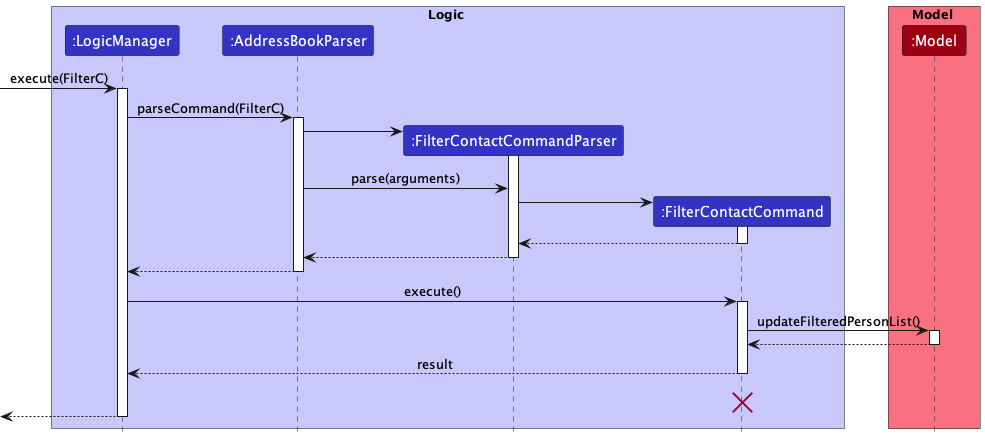

The diagram above was rendered by PlantUML. Its source (embedded in the PNG):
@startuml
!include style.puml

box Logic LOGIC_COLOR_T1
participant ":LogicManager" as LogicManager LOGIC_COLOR
participant ":AddressBookParser" as AddressBookParser LOGIC_COLOR
participant ":FilterContactCommandParser" as FilterContactCommandParser LOGIC_COLOR
participant ":FilterContactCommand" as FilterContactCommand LOGIC_COLOR
end box

box Model MODEL_COLOR_T1
participant ":Model" as Model MODEL_COLOR
end box

[-> LogicManager : execute(FilterC)
activate LogicManager

LogicManager -> AddressBookParser : parseCommand(FilterC)
activate AddressBookParser

create FilterContactCommandParser
AddressBookParser -> FilterContactCommandParser
activate FilterContactCommandParser

AddressBookParser -> FilterContactCommandParser : parse(arguments)

create FilterContactCommand
FilterContactCommandParser -> FilterContactCommand
activate FilterContactCommand

FilterContactCommand --> FilterContactCommandParser
deactivate FilterContactCommand

FilterContactCommandParser --> AddressBookParser
deactivate FilterContactCommandParser

AddressBookParser --> LogicManager
deactivate AddressBookParser

LogicManager -> FilterContactCommand : execute()
activate FilterContactCommand

FilterContactCommand -> Model : updateFilteredPersonList()
activate Model

Model --> FilterContactCommand
deactivate Model

FilterContactCommand --> LogicManager : result
deactivate FilterContactCommand
FilterContactCommand -[hidden]-> LogicManager : result
destroy FilterContactCommand

[<--LogicManager
deactivate LogicManager
@enduml